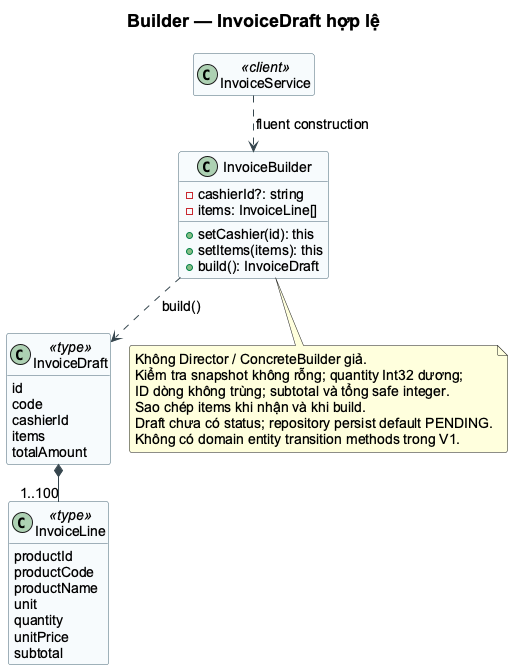

The diagram above was rendered by PlantUML. Its source (embedded in the PNG):
@startuml
!pragma layout smetana
skinparam backgroundColor white
skinparam shadowing false
skinparam defaultFontName Arial
skinparam defaultFontSize 14
skinparam titleFontSize 18
skinparam roundcorner 5
skinparam ArrowColor #37474F
skinparam classBackgroundColor #F7FAFC
skinparam classBorderColor #456575
skinparam packageBackgroundColor white
skinparam componentStyle rectangle
hide empty members
title Builder — InvoiceDraft hợp lệ
class InvoiceService <<client>>
class InvoiceBuilder {
 -cashierId?: string
-items: InvoiceLine[]
+setCashier(id): this
+setItems(items): this
+build(): InvoiceDraft
}
class InvoiceDraft <<type>> {
 id
code
cashierId
items
totalAmount
}
class InvoiceLine <<type>> {
 productId
productCode
productName
unit
quantity
unitPrice
subtotal
}
InvoiceService ..> InvoiceBuilder : fluent construction
InvoiceBuilder ..> InvoiceDraft : build()
InvoiceDraft *-- "1..100" InvoiceLine
note bottom of InvoiceBuilder
Không Director / ConcreteBuilder giả.
Kiểm tra snapshot không rỗng; quantity Int32 dương;
ID dòng không trùng; subtotal và tổng safe integer.
Sao chép items khi nhận và khi build.
Draft chưa có status; repository persist default PENDING.
Không có domain entity transition methods trong V1.
end note
@enduml